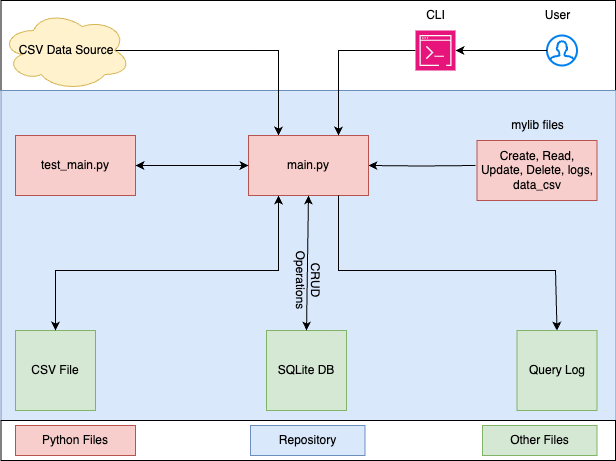

The diagram above was exported from draw.io. Its source (the exported page's mxGraphModel, read from the mxfile embedded in the PNG):
<mxGraphModel dx="954" dy="1796" grid="1" gridSize="10" guides="1" tooltips="1" connect="1" arrows="1" fold="1" page="1" pageScale="1" pageWidth="827" pageHeight="1169" math="0" shadow="0">
  <root>
    <mxCell id="WIyWlLk6GJQsqaUBKTNV-0" />
    <mxCell id="WIyWlLk6GJQsqaUBKTNV-1" parent="WIyWlLk6GJQsqaUBKTNV-0" />
    <mxCell id="84syYmLBs8DnaBgZNO7R-43" value="" style="rounded=0;whiteSpace=wrap;html=1;" vertex="1" parent="WIyWlLk6GJQsqaUBKTNV-1">
      <mxGeometry x="115.5" y="-30" width="614.5" height="90" as="geometry" />
    </mxCell>
    <mxCell id="84syYmLBs8DnaBgZNO7R-6" value="" style="rounded=0;whiteSpace=wrap;html=1;fillColor=#dae8fc;strokeColor=#6c8ebf;" vertex="1" parent="WIyWlLk6GJQsqaUBKTNV-1">
      <mxGeometry x="115.5" y="60" width="615" height="330" as="geometry" />
    </mxCell>
    <mxCell id="84syYmLBs8DnaBgZNO7R-5" style="edgeStyle=orthogonalEdgeStyle;rounded=0;orthogonalLoop=1;jettySize=auto;html=1;exitX=0.875;exitY=0.5;exitDx=0;exitDy=0;exitPerimeter=0;entryX=0.25;entryY=0;entryDx=0;entryDy=0;" edge="1" parent="WIyWlLk6GJQsqaUBKTNV-1" source="84syYmLBs8DnaBgZNO7R-0" target="84syYmLBs8DnaBgZNO7R-2">
      <mxGeometry relative="1" as="geometry" />
    </mxCell>
    <mxCell id="84syYmLBs8DnaBgZNO7R-0" value="CSV Data Source" style="ellipse;shape=cloud;whiteSpace=wrap;html=1;fillColor=#fff2cc;strokeColor=#d6b656;" vertex="1" parent="WIyWlLk6GJQsqaUBKTNV-1">
      <mxGeometry x="115.5" y="-20" width="130" height="80" as="geometry" />
    </mxCell>
    <mxCell id="84syYmLBs8DnaBgZNO7R-14" style="edgeStyle=orthogonalEdgeStyle;rounded=0;orthogonalLoop=1;jettySize=auto;html=1;entryX=1;entryY=0.5;entryDx=0;entryDy=0;" edge="1" parent="WIyWlLk6GJQsqaUBKTNV-1" target="84syYmLBs8DnaBgZNO7R-2">
      <mxGeometry relative="1" as="geometry">
        <mxPoint x="590" y="135" as="sourcePoint" />
      </mxGeometry>
    </mxCell>
    <mxCell id="84syYmLBs8DnaBgZNO7R-2" value="main.py" style="rounded=0;whiteSpace=wrap;html=1;fillColor=#f8cecc;strokeColor=#b85450;" vertex="1" parent="WIyWlLk6GJQsqaUBKTNV-1">
      <mxGeometry x="363" y="105" width="120" height="60" as="geometry" />
    </mxCell>
    <mxCell id="84syYmLBs8DnaBgZNO7R-3" value="mylib files" style="text;html=1;align=center;verticalAlign=middle;resizable=0;points=[];autosize=1;strokeColor=none;fillColor=none;" vertex="1" parent="WIyWlLk6GJQsqaUBKTNV-1">
      <mxGeometry x="611.5" y="80" width="80" height="30" as="geometry" />
    </mxCell>
    <mxCell id="84syYmLBs8DnaBgZNO7R-7" value="CSV File" style="whiteSpace=wrap;html=1;aspect=fixed;fillColor=#d5e8d4;strokeColor=#82b366;" vertex="1" parent="WIyWlLk6GJQsqaUBKTNV-1">
      <mxGeometry x="130" y="300" width="80" height="80" as="geometry" />
    </mxCell>
    <mxCell id="84syYmLBs8DnaBgZNO7R-8" value="SQLite DB" style="whiteSpace=wrap;html=1;aspect=fixed;fillColor=#d5e8d4;strokeColor=#82b366;" vertex="1" parent="WIyWlLk6GJQsqaUBKTNV-1">
      <mxGeometry x="381" y="300" width="80" height="80" as="geometry" />
    </mxCell>
    <mxCell id="84syYmLBs8DnaBgZNO7R-9" value="Query Log" style="whiteSpace=wrap;html=1;aspect=fixed;fillColor=#d5e8d4;strokeColor=#82b366;" vertex="1" parent="WIyWlLk6GJQsqaUBKTNV-1">
      <mxGeometry x="631.5" y="300" width="80" height="80" as="geometry" />
    </mxCell>
    <mxCell id="84syYmLBs8DnaBgZNO7R-16" value="" style="endArrow=classic;startArrow=classic;html=1;rounded=0;exitX=0.5;exitY=0;exitDx=0;exitDy=0;entryX=0.25;entryY=1;entryDx=0;entryDy=0;" edge="1" parent="WIyWlLk6GJQsqaUBKTNV-1" source="84syYmLBs8DnaBgZNO7R-7" target="84syYmLBs8DnaBgZNO7R-2">
      <mxGeometry width="50" height="50" relative="1" as="geometry">
        <mxPoint x="390" y="240" as="sourcePoint" />
        <mxPoint x="440" y="190" as="targetPoint" />
        <Array as="points">
          <mxPoint x="170" y="240" />
          <mxPoint x="393" y="240" />
        </Array>
      </mxGeometry>
    </mxCell>
    <mxCell id="84syYmLBs8DnaBgZNO7R-22" value="" style="html=1;verticalLabelPosition=bottom;align=center;labelBackgroundColor=#ffffff;verticalAlign=top;strokeWidth=2;strokeColor=#0080F0;shadow=0;dashed=0;shape=mxgraph.ios7.icons.user;" vertex="1" parent="WIyWlLk6GJQsqaUBKTNV-1">
      <mxGeometry x="661.5" y="5" width="30" height="30" as="geometry" />
    </mxCell>
    <mxCell id="84syYmLBs8DnaBgZNO7R-25" style="edgeStyle=orthogonalEdgeStyle;rounded=0;orthogonalLoop=1;jettySize=auto;html=1;exitX=0;exitY=0.5;exitDx=0;exitDy=0;exitPerimeter=0;entryX=0.75;entryY=0;entryDx=0;entryDy=0;" edge="1" parent="WIyWlLk6GJQsqaUBKTNV-1" source="84syYmLBs8DnaBgZNO7R-23" target="84syYmLBs8DnaBgZNO7R-2">
      <mxGeometry relative="1" as="geometry">
        <mxPoint x="440" y="50" as="targetPoint" />
        <Array as="points">
          <mxPoint x="453" y="20" />
        </Array>
      </mxGeometry>
    </mxCell>
    <mxCell id="84syYmLBs8DnaBgZNO7R-23" value="" style="sketch=0;points=[[0,0,0],[0.25,0,0],[0.5,0,0],[0.75,0,0],[1,0,0],[0,1,0],[0.25,1,0],[0.5,1,0],[0.75,1,0],[1,1,0],[0,0.25,0],[0,0.5,0],[0,0.75,0],[1,0.25,0],[1,0.5,0],[1,0.75,0]];points=[[0,0,0],[0.25,0,0],[0.5,0,0],[0.75,0,0],[1,0,0],[0,1,0],[0.25,1,0],[0.5,1,0],[0.75,1,0],[1,1,0],[0,0.25,0],[0,0.5,0],[0,0.75,0],[1,0.25,0],[1,0.5,0],[1,0.75,0]];outlineConnect=0;fontColor=#232F3E;fillColor=#E7157B;strokeColor=#ffffff;dashed=0;verticalLabelPosition=bottom;verticalAlign=top;align=center;html=1;fontSize=12;fontStyle=0;aspect=fixed;shape=mxgraph.aws4.resourceIcon;resIcon=mxgraph.aws4.command_line_interface;" vertex="1" parent="WIyWlLk6GJQsqaUBKTNV-1">
      <mxGeometry x="530" width="40" height="40" as="geometry" />
    </mxCell>
    <mxCell id="84syYmLBs8DnaBgZNO7R-24" style="edgeStyle=orthogonalEdgeStyle;rounded=0;orthogonalLoop=1;jettySize=auto;html=1;entryX=1;entryY=0.5;entryDx=0;entryDy=0;entryPerimeter=0;" edge="1" parent="WIyWlLk6GJQsqaUBKTNV-1" source="84syYmLBs8DnaBgZNO7R-22" target="84syYmLBs8DnaBgZNO7R-23">
      <mxGeometry relative="1" as="geometry" />
    </mxCell>
    <mxCell id="84syYmLBs8DnaBgZNO7R-27" value="CLI" style="text;html=1;align=center;verticalAlign=middle;resizable=0;points=[];autosize=1;strokeColor=none;fillColor=none;" vertex="1" parent="WIyWlLk6GJQsqaUBKTNV-1">
      <mxGeometry x="530" y="-30" width="40" height="30" as="geometry" />
    </mxCell>
    <mxCell id="84syYmLBs8DnaBgZNO7R-28" value="User" style="text;html=1;align=center;verticalAlign=middle;resizable=0;points=[];autosize=1;strokeColor=none;fillColor=none;" vertex="1" parent="WIyWlLk6GJQsqaUBKTNV-1">
      <mxGeometry x="646.5" y="-30" width="50" height="30" as="geometry" />
    </mxCell>
    <mxCell id="84syYmLBs8DnaBgZNO7R-30" style="edgeStyle=orthogonalEdgeStyle;rounded=0;orthogonalLoop=1;jettySize=auto;html=1;exitX=0.5;exitY=1;exitDx=0;exitDy=0;" edge="1" parent="WIyWlLk6GJQsqaUBKTNV-1" source="84syYmLBs8DnaBgZNO7R-6" target="84syYmLBs8DnaBgZNO7R-6">
      <mxGeometry relative="1" as="geometry" />
    </mxCell>
    <mxCell id="84syYmLBs8DnaBgZNO7R-29" value="CRUD Operations" style="text;html=1;strokeColor=none;fillColor=none;align=center;verticalAlign=middle;whiteSpace=wrap;rounded=0;rotation=90;" vertex="1" parent="WIyWlLk6GJQsqaUBKTNV-1">
      <mxGeometry x="378" y="220" width="90" height="60" as="geometry" />
    </mxCell>
    <mxCell id="84syYmLBs8DnaBgZNO7R-34" value="" style="endArrow=classic;startArrow=classic;html=1;rounded=0;entryX=0.5;entryY=1;entryDx=0;entryDy=0;exitX=0.5;exitY=0;exitDx=0;exitDy=0;" edge="1" parent="WIyWlLk6GJQsqaUBKTNV-1" source="84syYmLBs8DnaBgZNO7R-8" target="84syYmLBs8DnaBgZNO7R-2">
      <mxGeometry width="50" height="50" relative="1" as="geometry">
        <mxPoint x="390" y="190" as="sourcePoint" />
        <mxPoint x="440" y="140" as="targetPoint" />
      </mxGeometry>
    </mxCell>
    <mxCell id="84syYmLBs8DnaBgZNO7R-37" value="test_main.py" style="rounded=0;whiteSpace=wrap;html=1;fillColor=#f8cecc;strokeColor=#b85450;" vertex="1" parent="WIyWlLk6GJQsqaUBKTNV-1">
      <mxGeometry x="130" y="105" width="120" height="60" as="geometry" />
    </mxCell>
    <mxCell id="84syYmLBs8DnaBgZNO7R-38" value="" style="endArrow=classic;startArrow=classic;html=1;rounded=0;entryX=0;entryY=0.5;entryDx=0;entryDy=0;exitX=1;exitY=0.5;exitDx=0;exitDy=0;" edge="1" parent="WIyWlLk6GJQsqaUBKTNV-1" source="84syYmLBs8DnaBgZNO7R-37" target="84syYmLBs8DnaBgZNO7R-2">
      <mxGeometry width="50" height="50" relative="1" as="geometry">
        <mxPoint x="390" y="190" as="sourcePoint" />
        <mxPoint x="440" y="140" as="targetPoint" />
      </mxGeometry>
    </mxCell>
    <mxCell id="84syYmLBs8DnaBgZNO7R-39" value="&lt;span style=&quot;text-align: left;&quot;&gt;Create, Read, Update, Delete, logs, data_csv&lt;br&gt;&lt;/span&gt;" style="rounded=0;whiteSpace=wrap;html=1;fillColor=#f8cecc;strokeColor=#b85450;" vertex="1" parent="WIyWlLk6GJQsqaUBKTNV-1">
      <mxGeometry x="591.5" y="110" width="120" height="60" as="geometry" />
    </mxCell>
    <mxCell id="84syYmLBs8DnaBgZNO7R-40" value="" style="endArrow=classic;html=1;rounded=0;exitX=0.75;exitY=1;exitDx=0;exitDy=0;entryX=0.5;entryY=0;entryDx=0;entryDy=0;" edge="1" parent="WIyWlLk6GJQsqaUBKTNV-1" source="84syYmLBs8DnaBgZNO7R-2" target="84syYmLBs8DnaBgZNO7R-9">
      <mxGeometry width="50" height="50" relative="1" as="geometry">
        <mxPoint x="390" y="190" as="sourcePoint" />
        <mxPoint x="672" y="300" as="targetPoint" />
        <Array as="points">
          <mxPoint x="453" y="240" />
          <mxPoint x="670" y="240" />
        </Array>
      </mxGeometry>
    </mxCell>
    <mxCell id="84syYmLBs8DnaBgZNO7R-44" value="" style="rounded=0;whiteSpace=wrap;html=1;" vertex="1" parent="WIyWlLk6GJQsqaUBKTNV-1">
      <mxGeometry x="115.5" y="390" width="614.5" height="40" as="geometry" />
    </mxCell>
    <mxCell id="84syYmLBs8DnaBgZNO7R-45" value="Python Files" style="rounded=0;whiteSpace=wrap;html=1;fillColor=#f8cecc;strokeColor=#b85450;imageWidth=10;" vertex="1" parent="WIyWlLk6GJQsqaUBKTNV-1">
      <mxGeometry x="130" y="395" width="120" height="30" as="geometry" />
    </mxCell>
    <mxCell id="84syYmLBs8DnaBgZNO7R-46" value="Repository" style="rounded=0;whiteSpace=wrap;html=1;fillColor=#dae8fc;strokeColor=#6c8ebf;imageWidth=10;" vertex="1" parent="WIyWlLk6GJQsqaUBKTNV-1">
      <mxGeometry x="365" y="395" width="114.5" height="30" as="geometry" />
    </mxCell>
    <mxCell id="84syYmLBs8DnaBgZNO7R-49" value="Other Files" style="rounded=0;whiteSpace=wrap;html=1;fillColor=#d5e8d4;strokeColor=#82b366;imageWidth=10;" vertex="1" parent="WIyWlLk6GJQsqaUBKTNV-1">
      <mxGeometry x="597" y="395" width="114.5" height="30" as="geometry" />
    </mxCell>
  </root>
</mxGraphModel>